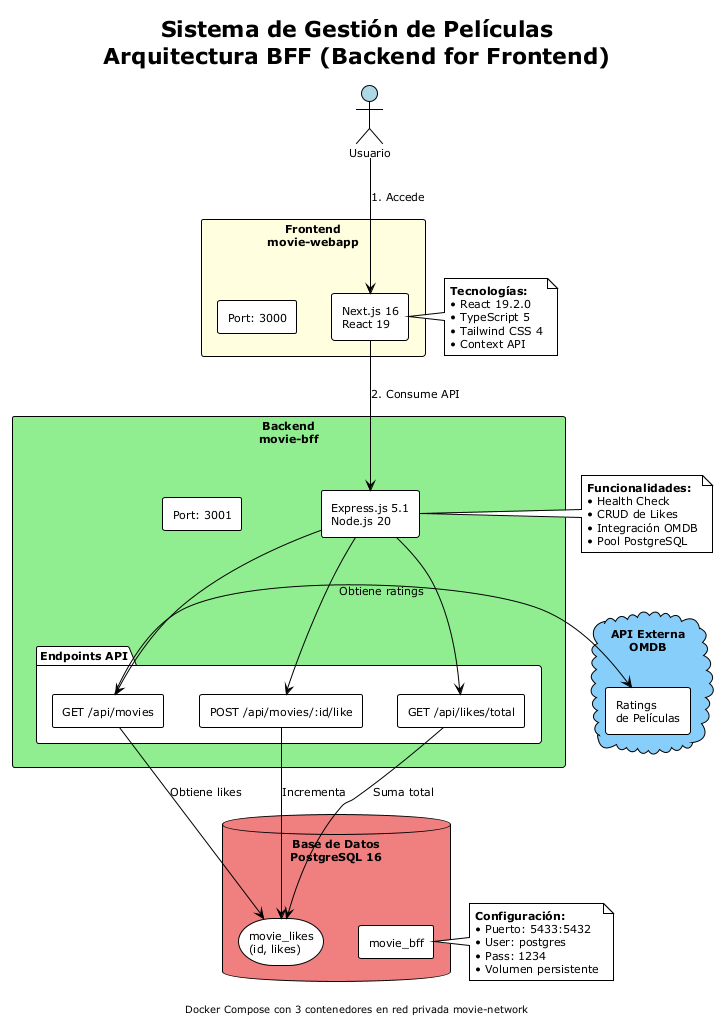

The diagram above was rendered by PlantUML. Its source (embedded in the PNG):
@startuml Integración Sistema de Películas
!theme plain
skinparam backgroundColor white
skinparam defaultFontSize 11
skinparam componentStyle rectangle

title Sistema de Gestión de Películas\nArquitectura BFF (Backend for Frontend)

' ========================================
' Usuario
' ========================================
actor "Usuario" as user #LightBlue

' ========================================
' Contenedor Frontend
' ========================================
rectangle "Frontend\n**movie-webapp**" #LightYellow {
    component "Next.js 16\nReact 19" as nextjs
    component "Port: 3000" as port3000
}

' ========================================
' Contenedor Backend
' ========================================
rectangle "Backend\n**movie-bff**" #LightGreen {
    component "Express.js 5.1\nNode.js 20" as express
    component "Port: 3001" as port3001
    
    package "Endpoints API" {
        [GET /api/movies] as getMovies
        [POST /api/movies/:id/like] as postLike
        [GET /api/likes/total] as getTotal
    }
}

' ========================================
' Contenedor Database
' ========================================
database "Base de Datos\n**PostgreSQL 16**" #LightCoral {
    component "movie_bff" as db
    storage "movie_likes\n(id, likes)" as table
}

' ========================================
' Servicio Externo
' ========================================
cloud "API Externa\n**OMDB**" #LightSkyBlue {
    component "Ratings\nde Películas" as omdb
}

' ========================================
' Relaciones
' ========================================
user -down-> nextjs : "1. Accede"
nextjs -down-> express : "2. Consume API"

express -down-> getMovies
express -down-> postLike
express -down-> getTotal

getMovies -right-> omdb : "Obtiene ratings"
getMovies -down-> table : "Obtiene likes"
postLike -down-> table : "Incrementa"
getTotal -down-> table : "Suma total"

note right of nextjs
  **Tecnologías:**
  • React 19.2.0
  • TypeScript 5
  • Tailwind CSS 4
  • Context API
end note

note right of express
  **Funcionalidades:**
  • Health Check
  • CRUD de Likes
  • Integración OMDB
  • Pool PostgreSQL
end note

note right of db
  **Configuración:**
  • Puerto: 5433:5432
  • User: postgres
  • Pass: 1234
  • Volumen persistente
end note

footer Docker Compose con 3 contenedores en red privada movie-network

@enduml